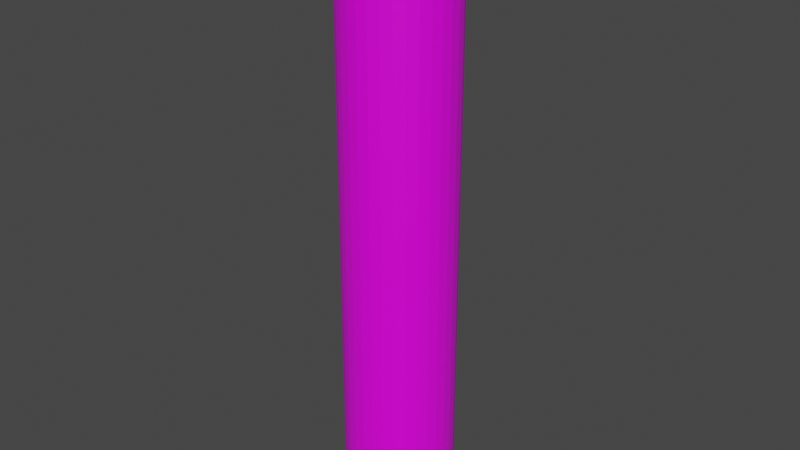 # Source: pole.blend  (saved by Blender 2.82.7; exported with 4.5.12 LTS)
import bpy
from mathutils import Matrix  # noqa: F401  (used for matrix-valued properties, if any)

bpy.ops.wm.read_factory_settings(use_empty=True)
scene = bpy.context.scene
scene.name = 'Scene'

# ---- collections
col_collection = bpy.data.collections.new('Collection'); scene.collection.children.link(col_collection)

# ---- images (referenced by path relative to the original .blend; pixels are not part of the script)
import os
ASSET_DIR = os.environ.get("B2B_ASSET_DIR", "")  # directory of the original .blend (textures are referenced by path, not embedded)
HERE = os.path.dirname(os.path.abspath(__file__))  # packed textures are extracted next to this script under _unpacked/

def load_image(name, relpath, width, height, colorspace="sRGB"):
    """Load a texture the original file referenced (path relative to the .blend, or extracted next to this script)."""
    p = next((c for c in (os.path.join(HERE, relpath), os.path.join(ASSET_DIR, relpath)) if relpath and os.path.exists(c)), "")
    if p:
        img = bpy.data.images.load(p, check_existing=True)
        img.name = name
    else:  # same state as the original file: an image datablock whose file is absent (Cycles renders it pink)
        img = bpy.data.images.new(name, width, height)
        img.source = "FILE"
        img.filepath = "//" + (relpath or name)
    img.colorspace_settings.name = colorspace
    return img
img_palette_png = load_image('palette.png', 'palette.png', 1024, 1024, 'sRGB')

# ---- materials (node trees are filled in below, after node groups)
mat_material = bpy.data.materials.new('Material')
mat_material.alpha_threshold = 0.0
mat_material.use_transparent_shadow = False
mat_material.line_color = (0.0, 0.0, 0.0, 1.0)

# ---- material node trees
mat_material.use_nodes = True; mat_material.node_tree.nodes.clear()
_N = mat_material.node_tree.nodes; _L = mat_material.node_tree.links
n0 = _N.new('ShaderNodeOutputMaterial'); n0.name = 'Material Output'; n0.location = (300, 300)
n1 = _N.new('ShaderNodeBsdfPrincipled'); n1.name = 'Principled BSDF'; n1.location = (10, 300)
n1.distribution = 'GGX'
n1.subsurface_method = 'BURLEY'
n1.inputs[2].default_value = 0.4
n1.inputs[3].default_value = 1.45
n1.inputs[27].default_value = (0.0, 0.0, 0.0, 1.0)
n1.inputs[28].default_value = 1.0
n2 = _N.new('ShaderNodeTexImage'); n2.name = 'Image Texture'; n2.location = (-513, 220)
n2.image = img_palette_png
n2.interpolation = 'Closest'
_L.new(n1.outputs[0], n0.inputs[0])
_L.new(n2.outputs[0], n1.inputs[0])
n0.is_active_output = True

# ---- world
world_world = bpy.data.worlds.new('World'); scene.world = world_world
world_world.use_nodes = True; world_world.node_tree.nodes.clear()
_N = world_world.node_tree.nodes; _L = world_world.node_tree.links
n0 = _N.new('ShaderNodeOutputWorld'); n0.name = 'World Output'; n0.location = (300, 300)
n1 = _N.new('ShaderNodeBackground'); n1.name = 'Background'; n1.location = (10, 300)
n1.inputs[0].default_value = (0.05088, 0.05088, 0.05088, 1.0)
_L.new(n1.outputs[0], n0.inputs[0])
n0.is_active_output = True
world_world.color = (0.05088, 0.05088, 0.05088)
world_world.use_sun_shadow = False
world_world.sun_shadow_jitter_overblur = 0.0

# ---- meshes
me_cylinder = bpy.data.meshes.new('Cylinder')
me_cylinder.from_pydata([(0.0, 1.0, -1.0), (0.0, 1.0, 1.0), (0.1951, 0.9808, -1.0), (0.1951, 0.9808, 1.0), (0.3827, 0.9239, -1.0), (0.3827, 0.9239, 1.0), (0.5556, 0.8315, -1.0), (0.5556, 0.8315, 1.0), (0.7071, 0.7071, -1.0), (0.7071, 0.7071, 1.0), (0.8315, 0.5556, -1.0), (0.8315, 0.5556, 1.0), (0.9239, 0.3827, -1.0), (0.9239, 0.3827, 1.0), (0.9808, 0.1951, -1.0), (0.9808, 0.1951, 1.0), (1.0, 7.55e-08, -1.0), (1.0, 7.55e-08, 1.0), (0.9808, -0.1951, -1.0), (0.9808, -0.1951, 1.0), (0.9239, -0.3827, -1.0), (0.9239, -0.3827, 1.0), (0.8315, -0.5556, -1.0), (0.8315, -0.5556, 1.0), (0.7071, -0.7071, -1.0), (0.7071, -0.7071, 1.0), (0.5556, -0.8315, -1.0), (0.5556, -0.8315, 1.0), (0.3827, -0.9239, -1.0), (0.3827, -0.9239, 1.0), (0.1951, -0.9808, -1.0), (0.1951, -0.9808, 1.0), (-3.258e-07, -1.0, -1.0), (-3.258e-07, -1.0, 1.0), (-0.1951, -0.9808, -1.0), (-0.1951, -0.9808, 1.0), (-0.3827, -0.9239, -1.0), (-0.3827, -0.9239, 1.0), (-0.5556, -0.8315, -1.0), (-0.5556, -0.8315, 1.0), (-0.7071, -0.7071, -1.0), (-0.7071, -0.7071, 1.0), (-0.8315, -0.5556, -1.0), (-0.8315, -0.5556, 1.0), (-0.9239, -0.3827, -1.0), (-0.9239, -0.3827, 1.0), (-0.9808, -0.1951, -1.0), (-0.9808, -0.1951, 1.0), (-1.0, 9.656e-07, -1.0), (-1.0, 9.656e-07, 1.0), (-0.9808, 0.1951, -1.0), (-0.9808, 0.1951, 1.0), (-0.9239, 0.3827, -1.0), (-0.9239, 0.3827, 1.0), (-0.8315, 0.5556, -1.0), (-0.8315, 0.5556, 1.0), (-0.7071, 0.7071, -1.0), (-0.7071, 0.7071, 1.0), (-0.5556, 0.8315, -1.0), (-0.5556, 0.8315, 1.0), (-0.3827, 0.9239, -1.0), (-0.3827, 0.9239, 1.0), (-0.1951, 0.9808, -1.0), (-0.1951, 0.9808, 1.0), (7.892e-07, 0.1951, 1.196), (7.892e-07, 0.3827, 1.185), (7.892e-07, 0.5556, 1.166), (7.892e-07, 0.7071, 1.141), (7.892e-07, 0.8315, 1.111), (7.892e-07, 0.9239, 1.077), (7.892e-07, 0.9808, 1.039), (0.03806, 0.1913, 1.196), (0.07466, 0.3753, 1.185), (0.1084, 0.5449, 1.166), (0.138, 0.6935, 1.141), (0.1622, 0.8155, 1.111), (0.1802, 0.9061, 1.077), (0.1913, 0.9619, 1.039), (0.07466, 0.1802, 1.196), (0.1464, 0.3536, 1.185), (0.2126, 0.5133, 1.166), (0.2706, 0.6533, 1.141), (0.3182, 0.7682, 1.111), (0.3536, 0.8536, 1.077), (0.3753, 0.9061, 1.039), (0.1084, 0.1622, 1.196), (0.2126, 0.3182, 1.185), (0.3087, 0.4619, 1.166), (0.3928, 0.5879, 1.141), (0.4619, 0.6913, 1.111), (0.5133, 0.7682, 1.077), (0.5449, 0.8155, 1.039), (0.138, 0.1379, 1.196), (0.2706, 0.2706, 1.185), (0.3928, 0.3928, 1.166), (0.5, 0.5, 1.141), (0.5879, 0.5879, 1.111), (0.6533, 0.6533, 1.077), (0.6935, 0.6935, 1.039), (0.1622, 0.1084, 1.196), (0.3182, 0.2126, 1.185), (0.4619, 0.3087, 1.166), (0.5879, 0.3928, 1.141), (0.6913, 0.4619, 1.111), (0.7682, 0.5133, 1.077), (0.8155, 0.5449, 1.039), (0.1802, 0.07466, 1.196), (0.3536, 0.1464, 1.185), (0.5133, 0.2126, 1.166), (0.6533, 0.2706, 1.141), (0.7682, 0.3182, 1.111), (0.8536, 0.3536, 1.077), (0.9061, 0.3753, 1.039), (0.1913, 0.03806, 1.196), (0.3753, 0.07466, 1.185), (0.5449, 0.1084, 1.166), (0.6935, 0.1379, 1.141), (0.8155, 0.1622, 1.111), (0.9061, 0.1802, 1.077), (0.9619, 0.1913, 1.039), (0.1951, -1.978e-06, 1.196), (0.3827, -1.97e-06, 1.185), (0.5556, -1.963e-06, 1.166), (0.7071, -1.97e-06, 1.141), (0.8315, -1.985e-06, 1.111), (0.9239, -1.926e-06, 1.077), (0.9808, -2.045e-06, 1.039), (0.1913, -0.03806, 1.196), (0.3753, -0.07466, 1.185), (0.5449, -0.1084, 1.166), (0.6935, -0.138, 1.141), (0.8155, -0.1622, 1.111), (0.9061, -0.1802, 1.077), (0.9619, -0.1913, 1.039), (0.1802, -0.07466, 1.196), (0.3536, -0.1464, 1.185), (0.5133, -0.2126, 1.166), (0.6533, -0.2706, 1.141), (0.7682, -0.3182, 1.111), (0.8536, -0.3536, 1.077), (0.9061, -0.3753, 1.039), (0.1622, -0.1084, 1.196), (0.3182, -0.2126, 1.185), (0.4619, -0.3087, 1.166), (0.5879, -0.3928, 1.141), (0.6913, -0.4619, 1.111), (0.7682, -0.5133, 1.077), (0.8155, -0.5449, 1.039), (0.138, -0.138, 1.196), (0.2706, -0.2706, 1.185), (0.3928, -0.3928, 1.166), (0.5, -0.5, 1.141), (0.5879, -0.5879, 1.111), (0.6533, -0.6533, 1.077), (0.6935, -0.6935, 1.039), (0.1084, -0.1622, 1.196), (0.2126, -0.3182, 1.185), (0.3087, -0.4619, 1.166), (0.3928, -0.5879, 1.141), (0.4619, -0.6913, 1.111), (0.5133, -0.7682, 1.077), (0.5449, -0.8155, 1.039), (0.07466, -0.1802, 1.196), (0.1464, -0.3536, 1.185), (0.2126, -0.5133, 1.166), (0.2706, -0.6533, 1.141), (0.3182, -0.7682, 1.111), (0.3536, -0.8536, 1.077), (0.3753, -0.9061, 1.039), (0.03806, -0.1913, 1.196), (0.07466, -0.3753, 1.185), (0.1084, -0.5449, 1.166), (0.138, -0.6935, 1.141), (0.1622, -0.8155, 1.111), (0.1802, -0.9061, 1.077), (0.1913, -0.9619, 1.039), (7.82e-07, -0.1951, 1.196), (8.304e-07, -0.3827, 1.185), (8.155e-07, -0.5556, 1.166), (7.633e-07, -0.7071, 1.141), (7.037e-07, -0.8315, 1.111), (8.527e-07, -0.9239, 1.077), (7.037e-07, -0.9808, 1.039), (-0.03806, -0.1913, 1.196), (-0.07466, -0.3753, 1.185), (-0.1084, -0.5449, 1.166), (-0.1379, -0.6935, 1.141), (-0.1622, -0.8155, 1.111), (-0.1802, -0.9061, 1.077), (-0.1913, -0.9619, 1.039), (-0.07466, -0.1802, 1.196), (-0.1464, -0.3536, 1.185), (-0.2126, -0.5133, 1.166), (-0.2706, -0.6533, 1.141), (-0.3182, -0.7682, 1.111), (-0.3536, -0.8536, 1.077), (-0.3753, -0.9061, 1.039), (-0.1084, -0.1622, 1.196), (-0.2126, -0.3182, 1.185), (-0.3087, -0.4619, 1.166), (-0.3928, -0.5879, 1.141), (-0.4619, -0.6913, 1.111), (-0.5133, -0.7682, 1.077), (-0.5449, -0.8155, 1.039), (5.588e-07, -2.207e-06, 1.2), (-0.1379, -0.138, 1.196), (-0.2706, -0.2706, 1.185), (-0.3928, -0.3928, 1.166), (-0.5, -0.5, 1.141), (-0.5879, -0.5879, 1.111), (-0.6533, -0.6533, 1.077), (-0.6935, -0.6935, 1.039), (-0.1622, -0.1084, 1.196), (-0.3182, -0.2126, 1.185), (-0.4619, -0.3087, 1.166), (-0.5879, -0.3928, 1.141), (-0.6913, -0.4619, 1.111), (-0.7682, -0.5133, 1.077), (-0.8155, -0.5449, 1.039), (-0.1802, -0.07466, 1.196), (-0.3536, -0.1464, 1.185), (-0.5133, -0.2126, 1.166), (-0.6533, -0.2706, 1.141), (-0.7682, -0.3182, 1.111), (-0.8536, -0.3536, 1.077), (-0.9061, -0.3753, 1.039), (-0.1913, -0.03806, 1.196), (-0.3753, -0.07466, 1.185), (-0.5449, -0.1084, 1.166), (-0.6935, -0.138, 1.141), (-0.8155, -0.1622, 1.111), (-0.9061, -0.1802, 1.077), (-0.9619, -0.1913, 1.039), (-0.1951, -1.963e-06, 1.196), (-0.3827, -1.933e-06, 1.185), (-0.5556, -1.933e-06, 1.166), (-0.7071, -1.836e-06, 1.141), (-0.8315, -1.791e-06, 1.111), (-0.9239, -1.97e-06, 1.077), (-0.9808, -1.747e-06, 1.039), (-0.1913, 0.03806, 1.196), (-0.3753, 0.07466, 1.185), (-0.5449, 0.1084, 1.166), (-0.6935, 0.1379, 1.141), (-0.8155, 0.1622, 1.111), (-0.9061, 0.1802, 1.077), (-0.9619, 0.1913, 1.039), (-0.1802, 0.07466, 1.196), (-0.3536, 0.1464, 1.185), (-0.5133, 0.2126, 1.166), (-0.6533, 0.2706, 1.141), (-0.7682, 0.3182, 1.111), (-0.8536, 0.3536, 1.077), (-0.9061, 0.3753, 1.039), (-0.1622, 0.1084, 1.196), (-0.3182, 0.2126, 1.185), (-0.4619, 0.3087, 1.166), (-0.5879, 0.3928, 1.141), (-0.6913, 0.4619, 1.111), (-0.7682, 0.5133, 1.077), (-0.8155, 0.5449, 1.039), (-0.1379, 0.1379, 1.196), (-0.2706, 0.2706, 1.185), (-0.3928, 0.3928, 1.166), (-0.5, 0.5, 1.141), (-0.5879, 0.5879, 1.111), (-0.6533, 0.6533, 1.077), (-0.6935, 0.6935, 1.039), (-0.1084, 0.1622, 1.196), (-0.2126, 0.3182, 1.185), (-0.3087, 0.4619, 1.166), (-0.3928, 0.5879, 1.141), (-0.4619, 0.6913, 1.111), (-0.5133, 0.7682, 1.077), (-0.5449, 0.8155, 1.039), (-0.07466, 0.1802, 1.196), (-0.1464, 0.3536, 1.185), (-0.2126, 0.5133, 1.166), (-0.2706, 0.6533, 1.141), (-0.3182, 0.7682, 1.111), (-0.3536, 0.8536, 1.077), (-0.3753, 0.9061, 1.039), (-0.03806, 0.1913, 1.196), (-0.07466, 0.3753, 1.185), (-0.1084, 0.5449, 1.166), (-0.1379, 0.6935, 1.141), (-0.1622, 0.8155, 1.111), (-0.1802, 0.9061, 1.077), (-0.1913, 0.9619, 1.039)], [], [(0, 1, 3, 2), (2, 3, 5, 4), (4, 5, 7, 6), (6, 7, 9, 8), (8, 9, 11, 10), (10, 11, 13, 12), (12, 13, 15, 14), (14, 15, 17, 16), (16, 17, 19, 18), (18, 19, 21, 20), (20, 21, 23, 22), (22, 23, 25, 24), (24, 25, 27, 26), (26, 27, 29, 28), (28, 29, 31, 30), (30, 31, 33, 32), (32, 33, 35, 34), (34, 35, 37, 36), (36, 37, 39, 38), (38, 39, 41, 40), (40, 41, 43, 42), (42, 43, 45, 44), (44, 45, 47, 46), (46, 47, 49, 48), (48, 49, 51, 50), (50, 51, 53, 52), (52, 53, 55, 54), (54, 55, 57, 56), (56, 57, 59, 58), (58, 59, 61, 60), (3, 1, 63, 61, 59, 57, 55, 53, 51, 49, 47, 45, 43, 41, 39, 37, 35, 33, 31, 29, 27, 25, 23, 21, 19, 17, 15, 13, 11, 9, 7, 5), (60, 61, 63, 62), (62, 63, 1, 0), (0, 2, 4, 6, 8, 10, 12, 14, 16, 18, 20, 22, 24, 26, 28, 30, 32, 34, 36, 38, 40, 42, 44, 46, 48, 50, 52, 54, 56, 58, 60, 62), (69, 68, 75, 76), (70, 69, 76, 77), (1, 70, 77, 3), (64, 204, 71), (65, 64, 71, 72), (66, 65, 72, 73), (67, 66, 73, 74), (68, 67, 74, 75), (75, 74, 81, 82), (76, 75, 82, 83), (77, 76, 83, 84), (3, 77, 84, 5), (71, 204, 78), (72, 71, 78, 79), (73, 72, 79, 80), (74, 73, 80, 81), (78, 204, 85), (79, 78, 85, 86), (80, 79, 86, 87), (81, 80, 87, 88), (82, 81, 88, 89), (83, 82, 89, 90), (84, 83, 90, 91), (5, 84, 91, 7), (89, 88, 95, 96), (90, 89, 96, 97), (91, 90, 97, 98), (7, 91, 98, 9), (85, 204, 92), (86, 85, 92, 93), (87, 86, 93, 94), (88, 87, 94, 95), (93, 92, 99, 100), (94, 93, 100, 101), (95, 94, 101, 102), (96, 95, 102, 103), (97, 96, 103, 104), (98, 97, 104, 105), (9, 98, 105, 11), (92, 204, 99), (104, 103, 110, 111), (105, 104, 111, 112), (11, 105, 112, 13), (99, 204, 106), (100, 99, 106, 107), (101, 100, 107, 108), (102, 101, 108, 109), (103, 102, 109, 110), (107, 106, 113, 114), (108, 107, 114, 115), (109, 108, 115, 116), (110, 109, 116, 117), (111, 110, 117, 118), (112, 111, 118, 119), (13, 112, 119, 15), (106, 204, 113), (118, 117, 124, 125), (119, 118, 125, 126), (15, 119, 126, 17), (113, 204, 120), (114, 113, 120, 121), (115, 114, 121, 122), (116, 115, 122, 123), (117, 116, 123, 124), (122, 121, 128, 129), (123, 122, 129, 130), (124, 123, 130, 131), (125, 124, 131, 132), (126, 125, 132, 133), (17, 126, 133, 19), (120, 204, 127), (121, 120, 127, 128), (133, 132, 139, 140), (19, 133, 140, 21), (127, 204, 134), (128, 127, 134, 135), (129, 128, 135, 136), (130, 129, 136, 137), (131, 130, 137, 138), (132, 131, 138, 139), (137, 136, 143, 144), (138, 137, 144, 145), (139, 138, 145, 146), (140, 139, 146, 147), (21, 140, 147, 23), (134, 204, 141), (135, 134, 141, 142), (136, 135, 142, 143), (23, 147, 154, 25), (141, 204, 148), (142, 141, 148, 149), (143, 142, 149, 150), (144, 143, 150, 151), (145, 144, 151, 152), (146, 145, 152, 153), (147, 146, 153, 154), (151, 150, 157, 158), (152, 151, 158, 159), (153, 152, 159, 160), (154, 153, 160, 161), (25, 154, 161, 27), (148, 204, 155), (149, 148, 155, 156), (150, 149, 156, 157), (27, 161, 168, 29), (155, 204, 162), (156, 155, 162, 163), (157, 156, 163, 164), (158, 157, 164, 165), (159, 158, 165, 166), (160, 159, 166, 167), (161, 160, 167, 168), (166, 165, 172, 173), (167, 166, 173, 174), (168, 167, 174, 175), (29, 168, 175, 31), (162, 204, 169), (163, 162, 169, 170), (164, 163, 170, 171), (165, 164, 171, 172), (169, 204, 176), (170, 169, 176, 177), (171, 170, 177, 178), (172, 171, 178, 179), (173, 172, 179, 180), (174, 173, 180, 181), (175, 174, 181, 182), (31, 175, 182, 33), (180, 179, 186, 187), (181, 180, 187, 188), (182, 181, 188, 189), (33, 182, 189, 35), (176, 204, 183), (177, 176, 183, 184), (178, 177, 184, 185), (179, 178, 185, 186), (184, 183, 190, 191), (185, 184, 191, 192), (186, 185, 192, 193), (187, 186, 193, 194), (188, 187, 194, 195), (189, 188, 195, 196), (35, 189, 196, 37), (183, 204, 190), (195, 194, 201, 202), (196, 195, 202, 203), (37, 196, 203, 39), (190, 204, 197), (191, 190, 197, 198), (192, 191, 198, 199), (193, 192, 199, 200), (194, 193, 200, 201), (199, 198, 206, 207), (200, 199, 207, 208), (201, 200, 208, 209), (202, 201, 209, 210), (203, 202, 210, 211), (39, 203, 211, 41), (197, 204, 205), (198, 197, 205, 206), (211, 210, 217, 218), (41, 211, 218, 43), (205, 204, 212), (206, 205, 212, 213), (207, 206, 213, 214), (208, 207, 214, 215), (209, 208, 215, 216), (210, 209, 216, 217), (214, 213, 220, 221), (215, 214, 221, 222), (216, 215, 222, 223), (217, 216, 223, 224), (218, 217, 224, 225), (43, 218, 225, 45), (212, 204, 219), (213, 212, 219, 220), (225, 224, 231, 232), (45, 225, 232, 47), (219, 204, 226), (220, 219, 226, 227), (221, 220, 227, 228), (222, 221, 228, 229), (223, 222, 229, 230), (224, 223, 230, 231), (229, 228, 235, 236), (230, 229, 236, 237), (231, 230, 237, 238), (232, 231, 238, 239), (47, 232, 239, 49), (226, 204, 233), (227, 226, 233, 234), (228, 227, 234, 235), (49, 239, 246, 51), (233, 204, 240), (234, 233, 240, 241), (235, 234, 241, 242), (236, 235, 242, 243), (237, 236, 243, 244), (238, 237, 244, 245), (239, 238, 245, 246), (243, 242, 249, 250), (244, 243, 250, 251), (245, 244, 251, 252), (246, 245, 252, 253), (51, 246, 253, 53), (240, 204, 247), (241, 240, 247, 248), (242, 241, 248, 249), (53, 253, 260, 55), (247, 204, 254), (248, 247, 254, 255), (249, 248, 255, 256), (250, 249, 256, 257), (251, 250, 257, 258), (252, 251, 258, 259), (253, 252, 259, 260), (258, 257, 264, 265), (259, 258, 265, 266), (260, 259, 266, 267), (55, 260, 267, 57), (254, 204, 261), (255, 254, 261, 262), (256, 255, 262, 263), (257, 256, 263, 264), (262, 261, 268, 269), (263, 262, 269, 270), (264, 263, 270, 271), (265, 264, 271, 272), (266, 265, 272, 273), (267, 266, 273, 274), (57, 267, 274, 59), (261, 204, 268), (273, 272, 279, 280), (274, 273, 280, 281), (59, 274, 281, 61), (268, 204, 275), (269, 268, 275, 276), (270, 269, 276, 277), (271, 270, 277, 278), (272, 271, 278, 279), (276, 275, 282, 283), (277, 276, 283, 284), (278, 277, 284, 285), (279, 278, 285, 286), (280, 279, 286, 287), (281, 280, 287, 288), (61, 281, 288, 63), (275, 204, 282), (287, 286, 68, 69), (288, 287, 69, 70), (63, 288, 70, 1), (282, 204, 64), (283, 282, 64, 65), (284, 283, 65, 66), (285, 284, 66, 67), (286, 285, 67, 68)])
_uv = me_cylinder.uv_layers.new(name='UVMap')
_uv.uv.foreach_set('vector', [0.4336, 0.05512, 0.4336, 0.05512, 0.4336, 0.05512, 0.4336, 0.05512, 0.4336, 0.05512, 0.4336, 0.05512, 0.4336, 0.05512, 0.4336, 0.05512, 0.4336, 0.05512, 0.4336, 0.05512, 0.4336, 0.05512, 0.4336, 0.05512, 0.4336, 0.05512, 0.4336, 0.05512, 0.4336, 0.05512, 0.4336, 0.05512, 0.4336, 0.05512, 0.4336, 0.05512, 0.4336, 0.05512, 0.4336, 0.05512, 0.4336, 0.05512, 0.4336, 0.05512, 0.4336, 0.05512, 0.4336, 0.05512, 0.4336, 0.05512, 0.4336, 0.05512, 0.4336, 0.05512, 0.4336, 0.05512, 0.4336, 0.05512, 0.4336, 0.05512, 0.4336, 0.05512, 0.4336, 0.05512, 0.4336, 0.05512, 0.4336, 0.05512, 0.4336, 0.05512, 0.4336, 0.05512, 0.4336, 0.05512, 0.4336, 0.05512, 0.4336, 0.05512, 0.4336, 0.05512, 0.4336, 0.05512, 0.4336, 0.05512, 0.4336, 0.05512, 0.4336, 0.05512, 0.4336, 0.05512, 0.4336, 0.05512, 0.4336, 0.05512, 0.4336, 0.05512, 0.4336, 0.05512, 0.4336, 0.05512, 0.4336, 0.05512, 0.4336, 0.05512, 0.4336, 0.05512, 0.4336, 0.05512, 0.4336, 0.05512, 0.4336, 0.05512, 0.4336, 0.05512, 0.4336, 0.05512, 0.4336, 0.05512, 0.4336, 0.05512, 0.4336, 0.05512, 0.4336, 0.05512, 0.4336, 0.05512, 0.4336, 0.05512, 0.4336, 0.05512, 0.4336, 0.05512, 0.4336, 0.05512, 0.4336, 0.05512, 0.4336, 0.05512, 0.4336, 0.05512, 0.4336, 0.05512, 0.4336, 0.05512, 0.4336, 0.05512, 0.4336, 0.05512, 0.4336, 0.05512, 0.4336, 0.05512, 0.4336, 0.05512, 0.4336, 0.05512, 0.4336, 0.05512, 0.4336, 0.05512, 0.4336, 0.05512, 0.4336, 0.05512, 0.4336, 0.05512, 0.4336, 0.05512, 0.4336, 0.05512, 0.4336, 0.05512, 0.4336, 0.05512, 0.4336, 0.05512, 0.4336, 0.05512, 0.4336, 0.05512, 0.4336, 0.05512, 0.4336, 0.05512, 0.4336, 0.05512, 0.4336, 0.05512, 0.4336, 0.05512, 0.4336, 0.05512, 0.4336, 0.05512, 0.4336, 0.05512, 0.4336, 0.05512, 0.4336, 0.05512, 0.4336, 0.05512, 0.4336, 0.05512, 0.4336, 0.05512, 0.4336, 0.05512, 0.4336, 0.05512, 0.4336, 0.05512, 0.4336, 0.05512, 0.4336, 0.05512, 0.4336, 0.05512, 0.4336, 0.05512, 0.4336, 0.05512, 0.4336, 0.05512, 0.4336, 0.05512, 0.4336, 0.05512, 0.4336, 0.05512, 0.4336, 0.05512, 0.4336, 0.05512, 0.4336, 0.05512, 0.4336, 0.05512, 0.4336, 0.05512, 0.4336, 0.05512, 0.4336, 0.05512, 0.4336, 0.05512, 0.4336, 0.05512, 0.4336, 0.05512, 0.4336, 0.05512, 0.4336, 0.05512, 0.4336, 0.05512, 0.4336, 0.05512, 0.4336, 0.05512, 0.4336, 0.05512, 0.4336, 0.05512, 0.4336, 0.05512, 0.4336, 0.05512, 0.4336, 0.05512, 0.4336, 0.05512, 0.4336, 0.05512, 0.4336, 0.05512, 0.4336, 0.05512, 0.4336, 0.05512, 0.4336, 0.05512, 0.4336, 0.05512, 0.4336, 0.05512, 0.4336, 0.05512, 0.4336, 0.05512, 0.4336, 0.05512, 0.4336, 0.05512, 0.4336, 0.05512, 0.4336, 0.05512, 0.4336, 0.05512, 0.4336, 0.05512, 0.4336, 0.05512, 0.4336, 0.05512, 0.4336, 0.05512, 0.4336, 0.05512, 0.4336, 0.05512, 0.4336, 0.05512, 0.4336, 0.05512, 0.4336, 0.05512, 0.4336, 0.05512, 0.4336, 0.05512, 0.4336, 0.05512, 0.4336, 0.05512, 0.4336, 0.05512, 0.4336, 0.05512, 0.4336, 0.05512, 0.4336, 0.05512, 0.4336, 0.05512, 0.4336, 0.05512, 0.4336, 0.05512, 0.4336, 0.05512, 0.4336, 0.05512, 0.4336, 0.05512, 0.4336, 0.05512, 0.4336, 0.05512, 0.4336, 0.05512, 0.4336, 0.05512, 0.4336, 0.05512, 0.4336, 0.05512, 0.4336, 0.05512, 0.4336, 0.05512, 0.4336, 0.05512, 0.4336, 0.05512, 0.4336, 0.05512, 0.4336, 0.05512, 0.4336, 0.05512, 0.4336, 0.05512, 0.4336, 0.05512, 0.4336, 0.05512, 0.4336, 0.05512, 0.4336, 0.05512, 0.4336, 0.05512, 0.4336, 0.05512, 0.4336, 0.05512, 0.4336, 0.05512, 0.4336, 0.05512, 0.4336, 0.05512, 0.4336, 0.05512, 0.4336, 0.05512, 0.4336, 0.05512, 0.4336, 0.05512, 0.4336, 0.05512, 0.4336, 0.05512, 0.4336, 0.05512, 0.4336, 0.05512, 0.4336, 0.05512, 0.4336, 0.05512, 0.4336, 0.05512, 0.4336, 0.05512, 0.4336, 0.05512, 0.4336, 0.05512, 0.4336, 0.05512, 0.4336, 0.05512, 0.4336, 0.05512, 0.4336, 0.05512, 0.4336, 0.05512, 0.4336, 0.05512, 0.4336, 0.05512, 0.4336, 0.05512, 0.4336, 0.05512, 0.4336, 0.05512, 0.4336, 0.05512, 0.4336, 0.05512, 0.4336, 0.05512, 0.4336, 0.05512, 0.4336, 0.05512, 0.4336, 0.05512, 0.4336, 0.05512, 0.4336, 0.05512, 0.4336, 0.05512, 0.4336, 0.05512, 0.4336, 0.05512, 0.4336, 0.05512, 0.4336, 0.05512, 0.4336, 0.05512, 0.4336, 0.05512, 0.4336, 0.05512, 0.4336, 0.05512, 0.4336, 0.05512, 0.4336, 0.05512, 0.4336, 0.05512, 0.4336, 0.05512, 0.4336, 0.05512, 0.4336, 0.05512, 0.4336, 0.05512, 0.4336, 0.05512, 0.4336, 0.05512, 0.4336, 0.05512, 0.4336, 0.05512, 0.4336, 0.05512, 0.4336, 0.05512, 0.4336, 0.05512, 0.4336, 0.05512, 0.4336, 0.05512, 0.4336, 0.05512, 0.4336, 0.05512, 0.4336, 0.05512, 0.4336, 0.05512, 0.4336, 0.05512, 0.4336, 0.05512, 0.4336, 0.05512, 0.4336, 0.05512, 0.4336, 0.05512, 0.4336, 0.05512, 0.4336, 0.05512, 0.4336, 0.05512, 0.4336, 0.05512, 0.4336, 0.05512, 0.4336, 0.05512, 0.4336, 0.05512, 0.4336, 0.05512, 0.4336, 0.05512, 0.4336, 0.05512, 0.4336, 0.05512, 0.4336, 0.05512, 0.4336, 0.05512, 0.4336, 0.05512, 0.4336, 0.05512, 0.4336, 0.05512, 0.4336, 0.05512, 0.4336, 0.05512, 0.4336, 0.05512, 0.4336, 0.05512, 0.4336, 0.05512, 0.4336, 0.05512, 0.4336, 0.05512, 0.4336, 0.05512, 0.4336, 0.05512, 0.4336, 0.05512, 0.4336, 0.05512, 0.4336, 0.05512, 0.4336, 0.05512, 0.4336, 0.05512, 0.4336, 0.05512, 0.4336, 0.05512, 0.4336, 0.05512, 0.4336, 0.05512, 0.4336, 0.05512, 0.4336, 0.05512, 0.4336, 0.05512, 0.4336, 0.05512, 0.4336, 0.05512, 0.4336, 0.05512, 0.4336, 0.05512, 0.4336, 0.05512, 0.4336, 0.05512, 0.4336, 0.05512, 0.4336, 0.05512, 0.4336, 0.05512, 0.4336, 0.05512, 0.4336, 0.05512, 0.4336, 0.05512, 0.4336, 0.05512, 0.4336, 0.05512, 0.4336, 0.05512, 0.4336, 0.05512, 0.4336, 0.05512, 0.4336, 0.05512, 0.4336, 0.05512, 0.4336, 0.05512, 0.4336, 0.05512, 0.4336, 0.05512, 0.4336, 0.05512, 0.4336, 0.05512, 0.4336, 0.05512, 0.4336, 0.05512, 0.4336, 0.05512, 0.4336, 0.05512, 0.4336, 0.05512, 0.4336, 0.05512, 0.4336, 0.05512, 0.4336, 0.05512, 0.4336, 0.05512, 0.4336, 0.05512, 0.4336, 0.05512, 0.4336, 0.05512, 0.4336, 0.05512, 0.4336, 0.05512, 0.4336, 0.05512, 0.4336, 0.05512, 0.4336, 0.05512, 0.4336, 0.05512, 0.4336, 0.05512, 0.4336, 0.05512, 0.4336, 0.05512, 0.4336, 0.05512, 0.4336, 0.05512, 0.4336, 0.05512, 0.4336, 0.05512, 0.4336, 0.05512, 0.4336, 0.05512, 0.4336, 0.05512, 0.4336, 0.05512, 0.4336, 0.05512, 0.4336, 0.05512, 0.4336, 0.05512, 0.4336, 0.05512, 0.4336, 0.05512, 0.4336, 0.05512, 0.4336, 0.05512, 0.4336, 0.05512, 0.4336, 0.05512, 0.4336, 0.05512, 0.4336, 0.05512, 0.4336, 0.05512, 0.4336, 0.05512, 0.4336, 0.05512, 0.4336, 0.05512, 0.4336, 0.05512, 0.4336, 0.05512, 0.4336, 0.05512, 0.4336, 0.05512, 0.4336, 0.05512, 0.4336, 0.05512, 0.4336, 0.05512, 0.4336, 0.05512, 0.4336, 0.05512, 0.4336, 0.05512, 0.4336, 0.05512, 0.4336, 0.05512, 0.4336, 0.05512, 0.4336, 0.05512, 0.4336, 0.05512, 0.4336, 0.05512, 0.4336, 0.05512, 0.4336, 0.05512, 0.4336, 0.05512, 0.4336, 0.05512, 0.4336, 0.05512, 0.4336, 0.05512, 0.4336, 0.05512, 0.4336, 0.05512, 0.4336, 0.05512, 0.4336, 0.05512, 0.4336, 0.05512, 0.4336, 0.05512, 0.4336, 0.05512, 0.4336, 0.05512, 0.4336, 0.05512, 0.4336, 0.05512, 0.4336, 0.05512, 0.4336, 0.05512, 0.4336, 0.05512, 0.4336, 0.05512, 0.4336, 0.05512, 0.4336, 0.05512, 0.4336, 0.05512, 0.4336, 0.05512, 0.4336, 0.05512, 0.4336, 0.05512, 0.4336, 0.05512, 0.4336, 0.05512, 0.4336, 0.05512, 0.4336, 0.05512, 0.4336, 0.05512, 0.4336, 0.05512, 0.4336, 0.05512, 0.4336, 0.05512, 0.4336, 0.05512, 0.4336, 0.05512, 0.4336, 0.05512, 0.4336, 0.05512, 0.4336, 0.05512, 0.4336, 0.05512, 0.4336, 0.05512, 0.4336, 0.05512, 0.4336, 0.05512, 0.4336, 0.05512, 0.4336, 0.05512, 0.4336, 0.05512, 0.4336, 0.05512, 0.4336, 0.05512, 0.4336, 0.05512, 0.4336, 0.05512, 0.4336, 0.05512, 0.4336, 0.05512, 0.4336, 0.05512, 0.4336, 0.05512, 0.4336, 0.05512, 0.4336, 0.05512, 0.4336, 0.05512, 0.4336, 0.05512, 0.4336, 0.05512, 0.4336, 0.05512, 0.4336, 0.05512, 0.4336, 0.05512, 0.4336, 0.05512, 0.4336, 0.05512, 0.4336, 0.05512, 0.4336, 0.05512, 0.4336, 0.05512, 0.4336, 0.05512, 0.4336, 0.05512, 0.4336, 0.05512, 0.4336, 0.05512, 0.4336, 0.05512, 0.4336, 0.05512, 0.4336, 0.05512, 0.4336, 0.05512, 0.4336, 0.05512, 0.4336, 0.05512, 0.4336, 0.05512, 0.4336, 0.05512, 0.4336, 0.05512, 0.4336, 0.05512, 0.4336, 0.05512, 0.4336, 0.05512, 0.4336, 0.05512, 0.4336, 0.05512, 0.4336, 0.05512, 0.4336, 0.05512, 0.4336, 0.05512, 0.4336, 0.05512, 0.4336, 0.05512, 0.4336, 0.05512, 0.4336, 0.05512, 0.4336, 0.05512, 0.4336, 0.05512, 0.4336, 0.05512, 0.4336, 0.05512, 0.4336, 0.05512, 0.4336, 0.05512, 0.4336, 0.05512, 0.4336, 0.05512, 0.4336, 0.05512, 0.4336, 0.05512, 0.4336, 0.05512, 0.4336, 0.05512, 0.4336, 0.05512, 0.4336, 0.05512, 0.4336, 0.05512, 0.4336, 0.05512, 0.4336, 0.05512, 0.4336, 0.05512, 0.4336, 0.05512, 0.4336, 0.05512, 0.4336, 0.05512, 0.4336, 0.05512, 0.4336, 0.05512, 0.4336, 0.05512, 0.4336, 0.05512, 0.4336, 0.05512, 0.4336, 0.05512, 0.4336, 0.05512, 0.4336, 0.05512, 0.4336, 0.05512, 0.4336, 0.05512, 0.4336, 0.05512, 0.4336, 0.05512, 0.4336, 0.05512, 0.4336, 0.05512, 0.4336, 0.05512, 0.4336, 0.05512, 0.4336, 0.05512, 0.4336, 0.05512, 0.4336, 0.05512, 0.4336, 0.05512, 0.4336, 0.05512, 0.4336, 0.05512, 0.4336, 0.05512, 0.4336, 0.05512, 0.4336, 0.05512, 0.4336, 0.05512, 0.4336, 0.05512, 0.4336, 0.05512, 0.4336, 0.05512, 0.4336, 0.05512, 0.4336, 0.05512, 0.4336, 0.05512, 0.4336, 0.05512, 0.4336, 0.05512, 0.4336, 0.05512, 0.4336, 0.05512, 0.4336, 0.05512, 0.4336, 0.05512, 0.4336, 0.05512, 0.4336, 0.05512, 0.4336, 0.05512, 0.4336, 0.05512, 0.4336, 0.05512, 0.4336, 0.05512, 0.4336, 0.05512, 0.4336, 0.05512, 0.4336, 0.05512, 0.4336, 0.05512, 0.4336, 0.05512, 0.4336, 0.05512, 0.4336, 0.05512, 0.4336, 0.05512, 0.4336, 0.05512, 0.4336, 0.05512, 0.4336, 0.05512, 0.4336, 0.05512, 0.4336, 0.05512, 0.4336, 0.05512, 0.4336, 0.05512, 0.4336, 0.05512, 0.4336, 0.05512, 0.4336, 0.05512, 0.4336, 0.05512, 0.4336, 0.05512, 0.4336, 0.05512, 0.4336, 0.05512, 0.4336, 0.05512, 0.4336, 0.05512, 0.4336, 0.05512, 0.4336, 0.05512, 0.4336, 0.05512, 0.4336, 0.05512, 0.4336, 0.05512, 0.4336, 0.05512, 0.4336, 0.05512, 0.4336, 0.05512, 0.4336, 0.05512, 0.4336, 0.05512, 0.4336, 0.05512, 0.4336, 0.05512, 0.4336, 0.05512, 0.4336, 0.05512, 0.4336, 0.05512, 0.4336, 0.05512, 0.4336, 0.05512, 0.4336, 0.05512, 0.4336, 0.05512, 0.4336, 0.05512, 0.4336, 0.05512, 0.4336, 0.05512, 0.4336, 0.05512, 0.4336, 0.05512, 0.4336, 0.05512, 0.4336, 0.05512, 0.4336, 0.05512, 0.4336, 0.05512, 0.4336, 0.05512, 0.4336, 0.05512, 0.4336, 0.05512, 0.4336, 0.05512, 0.4336, 0.05512, 0.4336, 0.05512, 0.4336, 0.05512, 0.4336, 0.05512, 0.4336, 0.05512, 0.4336, 0.05512, 0.4336, 0.05512, 0.4336, 0.05512, 0.4336, 0.05512, 0.4336, 0.05512, 0.4336, 0.05512, 0.4336, 0.05512, 0.4336, 0.05512, 0.4336, 0.05512, 0.4336, 0.05512, 0.4336, 0.05512, 0.4336, 0.05512, 0.4336, 0.05512, 0.4336, 0.05512, 0.4336, 0.05512, 0.4336, 0.05512, 0.4336, 0.05512, 0.4336, 0.05512, 0.4336, 0.05512, 0.4336, 0.05512, 0.4336, 0.05512, 0.4336, 0.05512, 0.4336, 0.05512, 0.4336, 0.05512, 0.4336, 0.05512, 0.4336, 0.05512, 0.4336, 0.05512, 0.4336, 0.05512, 0.4336, 0.05512, 0.4336, 0.05512, 0.4336, 0.05512, 0.4336, 0.05512, 0.4336, 0.05512, 0.4336, 0.05512, 0.4336, 0.05512, 0.4336, 0.05512, 0.4336, 0.05512, 0.4336, 0.05512, 0.4336, 0.05512, 0.4336, 0.05512, 0.4336, 0.05512, 0.4336, 0.05512, 0.4336, 0.05512, 0.4336, 0.05512, 0.4336, 0.05512, 0.4336, 0.05512, 0.4336, 0.05512, 0.4336, 0.05512, 0.4336, 0.05512, 0.4336, 0.05512, 0.4336, 0.05512, 0.4336, 0.05512, 0.4336, 0.05512, 0.4336, 0.05512, 0.4336, 0.05512, 0.4336, 0.05512, 0.4336, 0.05512, 0.4336, 0.05512, 0.4336, 0.05512, 0.4336, 0.05512, 0.4336, 0.05512, 0.4336, 0.05512, 0.4336, 0.05512, 0.4336, 0.05512, 0.4336, 0.05512, 0.4336, 0.05512, 0.4336, 0.05512, 0.4336, 0.05512, 0.4336, 0.05512, 0.4336, 0.05512, 0.4336, 0.05512, 0.4336, 0.05512, 0.4336, 0.05512, 0.4336, 0.05512, 0.4336, 0.05512, 0.4336, 0.05512, 0.4336, 0.05512, 0.4336, 0.05512, 0.4336, 0.05512, 0.4336, 0.05512, 0.4336, 0.05512, 0.4336, 0.05512, 0.4336, 0.05512, 0.4336, 0.05512, 0.4336, 0.05512, 0.4336, 0.05512, 0.4336, 0.05512, 0.4336, 0.05512, 0.4336, 0.05512, 0.4336, 0.05512, 0.4336, 0.05512, 0.4336, 0.05512, 0.4336, 0.05512, 0.4336, 0.05512, 0.4336, 0.05512, 0.4336, 0.05512, 0.4336, 0.05512, 0.4336, 0.05512, 0.4336, 0.05512, 0.4336, 0.05512, 0.4336, 0.05512, 0.4336, 0.05512, 0.4336, 0.05512, 0.4336, 0.05512, 0.4336, 0.05512, 0.4336, 0.05512, 0.4336, 0.05512, 0.4336, 0.05512, 0.4336, 0.05512, 0.4336, 0.05512, 0.4336, 0.05512, 0.4336, 0.05512, 0.4336, 0.05512, 0.4336, 0.05512, 0.4336, 0.05512, 0.4336, 0.05512, 0.4336, 0.05512, 0.4336, 0.05512, 0.4336, 0.05512, 0.4336, 0.05512, 0.4336, 0.05512, 0.4336, 0.05512, 0.4336, 0.05512, 0.4336, 0.05512, 0.4336, 0.05512, 0.4336, 0.05512, 0.4336, 0.05512, 0.4336, 0.05512, 0.4336, 0.05512, 0.4336, 0.05512, 0.4336, 0.05512, 0.4336, 0.05512, 0.4336, 0.05512, 0.4336, 0.05512, 0.4336, 0.05512, 0.4336, 0.05512, 0.4336, 0.05512, 0.4336, 0.05512, 0.4336, 0.05512, 0.4336, 0.05512, 0.4336, 0.05512, 0.4336, 0.05512, 0.4336, 0.05512, 0.4336, 0.05512, 0.4336, 0.05512, 0.4336, 0.05512, 0.4336, 0.05512, 0.4336, 0.05512, 0.4336, 0.05512, 0.4336, 0.05512, 0.4336, 0.05512, 0.4336, 0.05512, 0.4336, 0.05512, 0.4336, 0.05512, 0.4336, 0.05512, 0.4336, 0.05512, 0.4336, 0.05512, 0.4336, 0.05512, 0.4336, 0.05512, 0.4336, 0.05512, 0.4336, 0.05512, 0.4336, 0.05512, 0.4336, 0.05512, 0.4336, 0.05512, 0.4336, 0.05512, 0.4336, 0.05512, 0.4336, 0.05512, 0.4336, 0.05512, 0.4336, 0.05512, 0.4336, 0.05512, 0.4336, 0.05512, 0.4336, 0.05512, 0.4336, 0.05512, 0.4336, 0.05512, 0.4336, 0.05512, 0.4336, 0.05512, 0.4336, 0.05512, 0.4336, 0.05512, 0.4336, 0.05512, 0.4336, 0.05512, 0.4336, 0.05512, 0.4336, 0.05512, 0.4336, 0.05512, 0.4336, 0.05512, 0.4336, 0.05512, 0.4336, 0.05512, 0.4336, 0.05512, 0.4336, 0.05512, 0.4336, 0.05512, 0.4336, 0.05512, 0.4336, 0.05512, 0.4336, 0.05512, 0.4336, 0.05512, 0.4336, 0.05512, 0.4336, 0.05512, 0.4336, 0.05512, 0.4336, 0.05512, 0.4336, 0.05512, 0.4336, 0.05512, 0.4336, 0.05512, 0.4336, 0.05512, 0.4336, 0.05512, 0.4336, 0.05512, 0.4336, 0.05512, 0.4336, 0.05512, 0.4336, 0.05512, 0.4336, 0.05512, 0.4336, 0.05512, 0.4336, 0.05512, 0.4336, 0.05512, 0.4336, 0.05512, 0.4336, 0.05512, 0.4336, 0.05512, 0.4336, 0.05512, 0.4336, 0.05512, 0.4336, 0.05512, 0.4336, 0.05512, 0.4336, 0.05512, 0.4336, 0.05512, 0.4336, 0.05512, 0.4336, 0.05512, 0.4336, 0.05512, 0.4336, 0.05512, 0.4336, 0.05512, 0.4336, 0.05512, 0.4336, 0.05512, 0.4336, 0.05512, 0.4336, 0.05512, 0.4336, 0.05512, 0.4336, 0.05512, 0.4336, 0.05512, 0.4336, 0.05512, 0.4336, 0.05512, 0.4336, 0.05512, 0.4336, 0.05512, 0.4336, 0.05512, 0.4336, 0.05512, 0.4336, 0.05512, 0.4336, 0.05512, 0.4336, 0.05512, 0.4336, 0.05512, 0.4336, 0.05512, 0.4336, 0.05512, 0.4336, 0.05512, 0.4336, 0.05512, 0.4336, 0.05512, 0.4336, 0.05512, 0.4336, 0.05512, 0.4336, 0.05512, 0.4336, 0.05512, 0.4336, 0.05512, 0.4336, 0.05512, 0.4336, 0.05512, 0.4336, 0.05512, 0.4336, 0.05512, 0.4336, 0.05512, 0.4336, 0.05512, 0.4336, 0.05512, 0.4336, 0.05512, 0.4336, 0.05512, 0.4336, 0.05512, 0.4336, 0.05512, 0.4336, 0.05512, 0.4336, 0.05512, 0.4336, 0.05512, 0.4336, 0.05512, 0.4336, 0.05512, 0.4336, 0.05512, 0.4336, 0.05512, 0.4336, 0.05512, 0.4336, 0.05512, 0.4336, 0.05512, 0.4336, 0.05512, 0.4336, 0.05512, 0.4336, 0.05512, 0.4336, 0.05512, 0.4336, 0.05512, 0.4336, 0.05512, 0.4336, 0.05512, 0.4336, 0.05512, 0.4336, 0.05512, 0.4336, 0.05512, 0.4336, 0.05512, 0.4336, 0.05512, 0.4336, 0.05512, 0.4336, 0.05512, 0.4336, 0.05512, 0.4336, 0.05512, 0.4336, 0.05512, 0.4336, 0.05512, 0.4336, 0.05512, 0.4336, 0.05512, 0.4336, 0.05512, 0.4336, 0.05512, 0.4336, 0.05512, 0.4336, 0.05512, 0.4336, 0.05512, 0.4336, 0.05512, 0.4336, 0.05512, 0.4336, 0.05512, 0.4336, 0.05512, 0.4336, 0.05512, 0.4336, 0.05512, 0.4336, 0.05512, 0.4336, 0.05512, 0.4336, 0.05512, 0.4336, 0.05512, 0.4336, 0.05512, 0.4336, 0.05512, 0.4336, 0.05512, 0.4336, 0.05512, 0.4336, 0.05512, 0.4336, 0.05512, 0.4336, 0.05512, 0.4336, 0.05512, 0.4336, 0.05512, 0.4336, 0.05512, 0.4336, 0.05512, 0.4336, 0.05512, 0.4336, 0.05512, 0.4336, 0.05512, 0.4336, 0.05512, 0.4336, 0.05512, 0.4336, 0.05512, 0.4336, 0.05512, 0.4336, 0.05512, 0.4336, 0.05512, 0.4336, 0.05512, 0.4336, 0.05512, 0.4336, 0.05512, 0.4336, 0.05512, 0.4336, 0.05512, 0.4336, 0.05512, 0.4336, 0.05512, 0.4336, 0.05512, 0.4336, 0.05512, 0.4336, 0.05512, 0.4336, 0.05512, 0.4336, 0.05512, 0.4336, 0.05512, 0.4336, 0.05512, 0.4336, 0.05512, 0.4336, 0.05512, 0.4336, 0.05512, 0.4336, 0.05512, 0.4336, 0.05512, 0.4336, 0.05512, 0.4336, 0.05512, 0.4336, 0.05512, 0.4336, 0.05512, 0.4336, 0.05512, 0.4336, 0.05512, 0.4336, 0.05512, 0.4336, 0.05512, 0.4336, 0.05512, 0.4336, 0.05512, 0.4336, 0.05512, 0.4336, 0.05512, 0.4336, 0.05512, 0.4336, 0.05512, 0.4336, 0.05512, 0.4336, 0.05512, 0.4336, 0.05512, 0.4336, 0.05512, 0.4336, 0.05512, 0.4336, 0.05512, 0.4336, 0.05512, 0.4336, 0.05512, 0.4336, 0.05512, 0.4336, 0.05512, 0.4336, 0.05512, 0.4336, 0.05512, 0.4336, 0.05512, 0.4336, 0.05512, 0.4336, 0.05512, 0.4336, 0.05512, 0.4336, 0.05512, 0.4336, 0.05512, 0.4336, 0.05512, 0.4336, 0.05512, 0.4336, 0.05512, 0.4336, 0.05512, 0.4336, 0.05512, 0.4336, 0.05512, 0.4336, 0.05512, 0.4336, 0.05512, 0.4336, 0.05512, 0.4336, 0.05512, 0.4336, 0.05512, 0.4336, 0.05512, 0.4336, 0.05512, 0.4336, 0.05512, 0.4336, 0.05512, 0.4336, 0.05512, 0.4336, 0.05512, 0.4336, 0.05512, 0.4336, 0.05512, 0.4336, 0.05512, 0.4336, 0.05512, 0.4336, 0.05512, 0.4336, 0.05512, 0.4336, 0.05512, 0.4336, 0.05512, 0.4336, 0.05512, 0.4336, 0.05512, 0.4336, 0.05512, 0.4336, 0.05512, 0.4336, 0.05512, 0.4336, 0.05512, 0.4336, 0.05512, 0.4336, 0.05512, 0.4336, 0.05512, 0.4336, 0.05512, 0.4336, 0.05512, 0.4336, 0.05512, 0.4336, 0.05512, 0.4336, 0.05512, 0.4336, 0.05512, 0.4336, 0.05512, 0.4336, 0.05512, 0.4336, 0.05512, 0.4336, 0.05512, 0.4336, 0.05512, 0.4336, 0.05512, 0.4336, 0.05512, 0.4336, 0.05512, 0.4336, 0.05512, 0.4336, 0.05512, 0.4336, 0.05512, 0.4336, 0.05512, 0.4336, 0.05512, 0.4336, 0.05512, 0.4336, 0.05512, 0.4336, 0.05512, 0.4336, 0.05512, 0.4336, 0.05512, 0.4336, 0.05512, 0.4336, 0.05512, 0.4336, 0.05512, 0.4336, 0.05512, 0.4336, 0.05512, 0.4336, 0.05512, 0.4336, 0.05512, 0.4336, 0.05512, 0.4336, 0.05512, 0.4336, 0.05512, 0.4336, 0.05512, 0.4336, 0.05512, 0.4336, 0.05512, 0.4336, 0.05512, 0.4336, 0.05512, 0.4336, 0.05512, 0.4336, 0.05512, 0.4336, 0.05512, 0.4336, 0.05512, 0.4336, 0.05512, 0.4336, 0.05512, 0.4336, 0.05512, 0.4336, 0.05512, 0.4336, 0.05512, 0.4336, 0.05512, 0.4336, 0.05512, 0.4336, 0.05512, 0.4336, 0.05512, 0.4336, 0.05512, 0.4336, 0.05512, 0.4336, 0.05512, 0.4336, 0.05512, 0.4336, 0.05512, 0.4336, 0.05512, 0.4336, 0.05512, 0.4336, 0.05512, 0.4336, 0.05512, 0.4336, 0.05512, 0.4336, 0.05512, 0.4336, 0.05512, 0.4336, 0.05512, 0.4336, 0.05512, 0.4336, 0.05512, 0.4336, 0.05512, 0.4336, 0.05512, 0.4336, 0.05512, 0.4336, 0.05512, 0.4336, 0.05512, 0.4336, 0.05512, 0.4336, 0.05512, 0.4336, 0.05512, 0.4336, 0.05512, 0.4336, 0.05512, 0.4336, 0.05512, 0.4336, 0.05512, 0.4336, 0.05512, 0.4336, 0.05512, 0.4336, 0.05512, 0.4336, 0.05512, 0.4336, 0.05512, 0.4336, 0.05512, 0.4336, 0.05512, 0.4336, 0.05512, 0.4336, 0.05512, 0.4336, 0.05512, 0.4336, 0.05512, 0.4336, 0.05512, 0.4336, 0.05512, 0.4336, 0.05512, 0.4336, 0.05512, 0.4336, 0.05512, 0.4336, 0.05512, 0.4336, 0.05512, 0.4336, 0.05512, 0.4336, 0.05512, 0.4336, 0.05512, 0.4336, 0.05512, 0.4336, 0.05512, 0.4336, 0.05512, 0.4336, 0.05512, 0.4336, 0.05512, 0.4336, 0.05512, 0.4336, 0.05512, 0.4336, 0.05512, 0.4336, 0.05512, 0.4336, 0.05512, 0.4336, 0.05512, 0.4336, 0.05512, 0.4336, 0.05512, 0.4336, 0.05512, 0.4336, 0.05512, 0.4336, 0.05512, 0.4336, 0.05512, 0.4336, 0.05512, 0.4336, 0.05512, 0.4336, 0.05512, 0.4336, 0.05512, 0.4336, 0.05512, 0.4336, 0.05512, 0.4336, 0.05512, 0.4336, 0.05512, 0.4336, 0.05512, 0.4336, 0.05512, 0.4336, 0.05512, 0.4336, 0.05512, 0.4336, 0.05512, 0.4336, 0.05512, 0.4336, 0.05512, 0.4336, 0.05512, 0.4336, 0.05512, 0.4336, 0.05512, 0.4336, 0.05512, 0.4336, 0.05512, 0.4336, 0.05512, 0.4336, 0.05512, 0.4336, 0.05512, 0.4336, 0.05512, 0.4336, 0.05512, 0.4336, 0.05512, 0.4336, 0.05512, 0.4336, 0.05512, 0.4336, 0.05512, 0.4336, 0.05512, 0.4336, 0.05512, 0.4336, 0.05512, 0.4336, 0.05512, 0.4336, 0.05512, 0.4336, 0.05512, 0.4336, 0.05512, 0.4336, 0.05512, 0.4336, 0.05512, 0.4336, 0.05512, 0.4336, 0.05512, 0.4336, 0.05512, 0.4336, 0.05512, 0.4336, 0.05512, 0.4336, 0.05512, 0.4336, 0.05512, 0.4336, 0.05512, 0.4336, 0.05512, 0.4336, 0.05512, 0.4336, 0.05512, 0.4336, 0.05512, 0.4336, 0.05512, 0.4336, 0.05512, 0.4336, 0.05512])
me_cylinder.materials.append(mat_material)
me_cylinder.use_remesh_fix_poles = True
me_cylinder.use_remesh_preserve_attributes = False
me_cylinder.use_mirror_vertex_groups = False
me_cylinder.update()

# ---- objects
ob_cylinder = bpy.data.objects.new('Cylinder', me_cylinder)

# ---- transforms, parenting, visibility, modifiers, constraints
ob_cylinder.location = (0.0, 0.0, 0.0)
ob_cylinder.scale = (0.1, 0.1, 0.5)
ob_cylinder.lineart.crease_threshold = 0.0

# ---- collection membership
col_collection.objects.link(ob_cylinder)

# ---- scene / render settings (as saved in the file)
scene.frame_start = 1; scene.frame_end = 250; scene.frame_set(1)
scene.render.engine = 'BLENDER_EEVEE_NEXT'
scene.cycles.use_denoising = False
scene.cycles.samples = 128
scene.cycles.sampling_pattern = 'TABULATED_SOBOL'
scene.cycles.use_adaptive_sampling = False
scene.cycles.use_light_tree = False
scene.view_settings.view_transform = 'Filmic'
bpy.context.view_layer.update()

# ---- added for rendering (the .blend has no active camera and no usable light): camera, sun
cam_auto = bpy.data.cameras.new('AutoCamera')
cam_auto.lens = 50.0
cam_auto.sensor_width = 36.0
cam_auto.clip_end = 1000.0
ob_auto_camera = bpy.data.objects.new('AutoCamera', cam_auto)
scene.collection.objects.link(ob_auto_camera)
ob_auto_camera.location = (1.05085, -1.26102, 0.890683)
ob_auto_camera.rotation_euler = (1.09748, -7.21219e-08, 0.694738)
scene.camera = ob_auto_camera
light_auto_sun = bpy.data.lights.new('AutoSun', 'SUN')
light_auto_sun.energy = 3.0
light_auto_sun.angle = 0.0523599
ob_auto_sun = bpy.data.objects.new('AutoSun', light_auto_sun)
scene.collection.objects.link(ob_auto_sun)
ob_auto_sun.rotation_euler = (0.872665, 0.174533, 0.523599)
bpy.context.view_layer.update()
